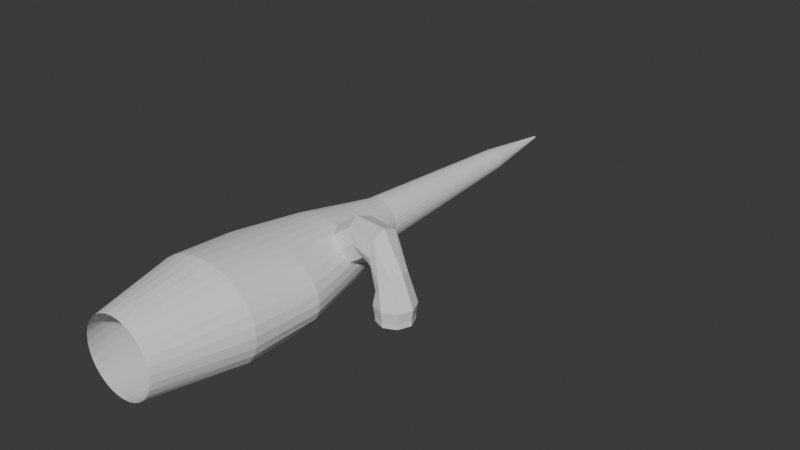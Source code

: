 # Source: Simple_TUT_Reptile_Anatomy_0805.blend  (saved by Blender 4.4.32; exported with 4.5.12 LTS)
import bpy
from mathutils import Matrix  # noqa: F401  (used for matrix-valued properties, if any)

bpy.ops.wm.read_factory_settings(use_empty=True)
scene = bpy.context.scene
scene.name = 'Scene'

# ---- collections
col_collection = bpy.data.collections.new('Collection'); scene.collection.children.link(col_collection)

# ---- world
world_world = bpy.data.worlds.new('World'); scene.world = world_world
world_world.use_nodes = True; world_world.node_tree.nodes.clear()
_N = world_world.node_tree.nodes; _L = world_world.node_tree.links
n0 = _N.new('ShaderNodeOutputWorld'); n0.name = 'World Output'; n0.location = (300, 300)
n1 = _N.new('ShaderNodeBackground'); n1.name = 'Background'; n1.location = (10, 300)
n1.inputs[0].default_value = (0.05088, 0.05088, 0.05088, 1.0)
_L.new(n1.outputs[0], n0.inputs[0])
n0.is_active_output = True
world_world.color = (0.05088, 0.05088, 0.05088)
world_world.sun_shadow_jitter_overblur = 0.0

# ---- meshes
me_cylinder = bpy.data.meshes.new('Cylinder')
me_cylinder.from_pydata([(0.0, 0.7533, -0.7533), (0.0, 1.0, 1.0), (0.147, 0.7388, -0.7533), (0.2342, 0.9808, 1.0), (0.2883, 0.696, -0.7533), (0.4594, 0.9239, 1.0), (0.4185, 0.6263, -0.7533), (0.6669, 0.8315, 1.0), (0.5327, 0.5327, -0.7533), (0.8488, 0.7071, 1.0), (0.6263, 0.4185, -0.7533), (0.9981, 0.5556, 1.0), (0.696, 0.2883, -0.7533), (1.109, 0.3827, 1.0), (0.7388, 0.147, -0.7533), (1.177, 0.1951, 1.0), (0.7533, -1.323e-23, -0.7533), (1.2, 0.0, 1.0), (0.7388, -0.147, -0.7533), (1.177, -0.1951, 1.0), (0.696, -0.2883, -0.7533), (1.109, -0.3827, 1.0), (0.6263, -0.4185, -0.7533), (0.9981, -0.5556, 1.0), (0.5327, -0.5327, -0.7533), (0.8488, -0.7071, 1.0), (0.4185, -0.6263, -0.7533), (0.6669, -0.8315, 1.0), (0.2883, -0.696, -0.7533), (0.4594, -0.9239, 1.0), (0.147, -0.7388, -0.7533), (0.2342, -0.9808, 1.0), (0.0, -0.7533, -0.7533), (0.0, -1.0, 1.0), (0.0, 0.7218, 3.745), (0.1764, 0.708, 3.745), (0.3461, 0.6669, 3.745), (0.5024, 0.6002, 3.745), (0.6394, 0.5104, 3.745), (0.7519, 0.401, 3.745), (0.8355, 0.2762, 3.745), (0.8869, 0.1408, 3.745), (0.9043, -1.322e-07, 3.745), (0.8869, -0.1408, 3.745), (0.8355, -0.2762, 3.745), (0.7519, -0.401, 3.745), (0.6394, -0.5104, 3.745), (0.5024, -0.6002, 3.745), (0.3461, -0.6669, 3.745), (0.1764, -0.708, 3.745), (0.0, -0.7218, 3.745), (1.041, 0.4783, 2.373), (1.157, 0.3295, 2.373), (1.157, -0.3295, 2.373), (1.041, -0.4783, 2.373), (0.2444, -0.8444, 2.373), (0.0, -0.8609, 2.373), (0.6959, 0.7158, 2.373), (0.8857, 0.6088, 2.373), (1.253, -6.608e-08, 2.373), (1.229, -0.168, 2.373), (0.6959, -0.7158, 2.373), (0.4793, -0.7954, 2.373), (0.2444, 0.8444, 2.373), (0.4793, 0.7954, 2.373), (1.229, 0.168, 2.373), (0.8857, -0.6088, 2.373), (0.0, 0.8609, 2.373), (0.0, 0.4534, 5.279), (0.08845, 0.4446, 5.279), (0.1735, 0.4188, 5.279), (0.2519, 0.377, 5.279), (0.3206, 0.3206, 5.279), (0.377, 0.2519, 5.279), (0.4188, 0.1735, 5.279), (0.4446, 0.08845, 5.279), (0.4534, -2.11e-07, 5.279), (0.4446, -0.08845, 5.279), (0.4188, -0.1735, 5.279), (0.377, -0.2519, 5.279), (0.3206, -0.3206, 5.279), (0.2519, -0.377, 5.279), (0.1735, -0.4188, 5.279), (0.08845, -0.4446, 5.279), (0.0, -0.4534, 5.279), (0.0, 0.2297, 9.003), (0.04482, 0.2253, 9.003), (0.08791, 0.2122, 9.003), (0.1276, 0.191, 9.003), (0.1624, 0.1624, 9.003), (0.191, 0.1276, 9.003), (0.2122, 0.08791, 9.003), (0.2253, 0.04482, 9.003), (0.2297, -3.835e-07, 9.003), (0.2253, -0.04482, 9.003), (0.2122, -0.08791, 9.003), (0.191, -0.1276, 9.003), (0.1624, -0.1624, 9.003), (0.1276, -0.191, 9.003), (0.08791, -0.2122, 9.003), (0.04482, -0.2253, 9.003), (0.0, -0.2297, 9.003), (0.1307, 0.3155, 7.141), (0.1898, 0.284, 7.141), (0.3155, -0.1307, 7.141), (0.284, -0.1898, 7.141), (0.2415, 0.2415, 7.141), (0.2415, -0.2415, 7.141), (0.284, 0.1898, 7.141), (0.1898, -0.284, 7.141), (0.3155, 0.1307, 7.141), (0.1307, -0.3155, 7.141), (0.335, 0.06663, 7.141), (0.06663, -0.335, 7.141), (0.3415, -2.972e-07, 7.141), (0.0, 0.3415, 7.141), (0.06663, 0.335, 7.141), (0.0, -0.3415, 7.141), (0.335, -0.06663, 7.141), (0.0, 0.02323, 10.6), (0.004532, 0.02278, 10.6), (0.008889, 0.02146, 10.6), (0.01291, 0.01931, 10.6), (0.01643, 0.01643, 10.6), (0.01931, 0.0129, 10.6), (0.02146, 0.008889, 10.6), (0.02278, 0.004531, 10.6), (0.02323, -4.623e-07, 10.6), (0.02278, -0.004532, 10.6), (0.02146, -0.00889, 10.6), (0.01931, -0.01291, 10.6), (0.01643, -0.01643, 10.6), (0.01291, -0.01931, 10.6), (0.008889, -0.02146, 10.6), (0.004532, -0.02278, 10.6), (0.0, -0.02323, 10.6)], [], [(0, 1, 3, 2), (2, 3, 5, 4), (4, 5, 7, 6), (6, 7, 9, 8), (8, 9, 11, 10), (10, 11, 13, 12), (12, 13, 15, 14), (14, 15, 17, 16), (16, 17, 19, 18), (18, 19, 21, 20), (20, 21, 23, 22), (22, 23, 25, 24), (24, 25, 27, 26), (26, 27, 29, 28), (28, 29, 31, 30), (30, 31, 33, 32), (52, 51, 39, 40), (54, 53, 44, 45), (56, 55, 49, 50), (58, 57, 37, 38), (60, 59, 42, 43), (62, 61, 47, 48), (64, 63, 35, 36), (65, 52, 40, 41), (66, 54, 45, 46), (51, 58, 38, 39), (53, 60, 43, 44), (55, 62, 48, 49), (57, 64, 36, 37), (59, 65, 41, 42), (63, 67, 34, 35), (61, 66, 46, 47), (27, 25, 66, 61), (3, 1, 67, 63), (17, 15, 65, 59), (7, 5, 64, 57), (31, 29, 62, 55), (21, 19, 60, 53), (11, 9, 58, 51), (25, 23, 54, 66), (15, 13, 52, 65), (5, 3, 63, 64), (29, 27, 61, 62), (19, 17, 59, 60), (9, 7, 57, 58), (33, 31, 55, 56), (23, 21, 53, 54), (13, 11, 51, 52), (44, 43, 77, 78), (37, 36, 70, 71), (45, 44, 78, 79), (38, 37, 71, 72), (46, 45, 79, 80), (39, 38, 72, 73), (47, 46, 80, 81), (40, 39, 73, 74), (48, 47, 81, 82), (41, 40, 74, 75), (49, 48, 82, 83), (42, 41, 75, 76), (35, 34, 68, 69), (50, 49, 83, 84), (43, 42, 76, 77), (36, 35, 69, 70), (103, 102, 87, 88), (105, 104, 95, 96), (106, 103, 88, 89), (107, 105, 96, 97), (108, 106, 89, 90), (109, 107, 97, 98), (110, 108, 90, 91), (111, 109, 98, 99), (112, 110, 91, 92), (113, 111, 99, 100), (114, 112, 92, 93), (116, 115, 85, 86), (117, 113, 100, 101), (118, 114, 93, 94), (102, 116, 86, 87), (104, 118, 94, 95), (78, 77, 118, 104), (70, 69, 116, 102), (77, 76, 114, 118), (84, 83, 113, 117), (69, 68, 115, 116), (76, 75, 112, 114), (83, 82, 111, 113), (75, 74, 110, 112), (82, 81, 109, 111), (74, 73, 108, 110), (81, 80, 107, 109), (73, 72, 106, 108), (80, 79, 105, 107), (72, 71, 103, 106), (79, 78, 104, 105), (71, 70, 102, 103), (87, 86, 120, 121), (95, 94, 128, 129), (88, 87, 121, 122), (96, 95, 129, 130), (89, 88, 122, 123), (97, 96, 130, 131), (90, 89, 123, 124), (98, 97, 131, 132), (91, 90, 124, 125), (99, 98, 132, 133), (92, 91, 125, 126), (100, 99, 133, 134), (93, 92, 126, 127), (86, 85, 119, 120), (101, 100, 134, 135), (94, 93, 127, 128), (120, 119, 135, 134, 133, 132, 131, 130, 129, 128, 127, 126, 125, 124, 123, 122, 121)])
_uv = me_cylinder.uv_layers.new(name='UVMap')
_uv.uv.foreach_set('vector', [1.0, 0.5, 1.0, 1.0, 0.9688, 1.0, 0.9688, 0.5, 0.9688, 0.5, 0.9688, 1.0, 0.9375, 1.0, 0.9375, 0.5, 0.9375, 0.5, 0.9375, 1.0, 0.9062, 1.0, 0.9062, 0.5, 0.9062, 0.5, 0.9062, 1.0, 0.875, 1.0, 0.875, 0.5, 0.875, 0.5, 0.875, 1.0, 0.8438, 1.0, 0.8438, 0.5, 0.8438, 0.5, 0.8438, 1.0, 0.8125, 1.0, 0.8125, 0.5, 0.8125, 0.5, 0.8125, 1.0, 0.7812, 1.0, 0.7812, 0.5, 0.7812, 0.5, 0.7812, 1.0, 0.75, 1.0, 0.75, 0.5, 0.75, 0.5, 0.75, 1.0, 0.7188, 1.0, 0.7188, 0.5, 0.7188, 0.5, 0.7188, 1.0, 0.6875, 1.0, 0.6875, 0.5, 0.6875, 0.5, 0.6875, 1.0, 0.6562, 1.0, 0.6562, 0.5, 0.6562, 0.5, 0.6562, 1.0, 0.625, 1.0, 0.625, 0.5, 0.625, 0.5, 0.625, 1.0, 0.5938, 1.0, 0.5938, 0.5, 0.5938, 0.5, 0.5938, 1.0, 0.5625, 1.0, 0.5625, 0.5, 0.5625, 0.5, 0.5625, 1.0, 0.5312, 1.0, 0.5312, 0.5, 0.5312, 0.5, 0.5312, 1.0, 0.5, 1.0, 0.5, 0.5, 0.8125, 1.0, 0.8438, 1.0, 0.8438, 1.0, 0.8125, 1.0, 0.6562, 1.0, 0.6875, 1.0, 0.6875, 1.0, 0.6562, 1.0, 0.5, 1.0, 0.5312, 1.0, 0.5312, 1.0, 0.5, 1.0, 0.875, 1.0, 0.9062, 1.0, 0.9062, 1.0, 0.875, 1.0, 0.7188, 1.0, 0.75, 1.0, 0.75, 1.0, 0.7188, 1.0, 0.5625, 1.0, 0.5938, 1.0, 0.5938, 1.0, 0.5625, 1.0, 0.9375, 1.0, 0.9688, 1.0, 0.9688, 1.0, 0.9375, 1.0, 0.7812, 1.0, 0.8125, 1.0, 0.8125, 1.0, 0.7812, 1.0, 0.625, 1.0, 0.6562, 1.0, 0.6562, 1.0, 0.625, 1.0, 0.8438, 1.0, 0.875, 1.0, 0.875, 1.0, 0.8438, 1.0, 0.6875, 1.0, 0.7188, 1.0, 0.7188, 1.0, 0.6875, 1.0, 0.5312, 1.0, 0.5625, 1.0, 0.5625, 1.0, 0.5312, 1.0, 0.9062, 1.0, 0.9375, 1.0, 0.9375, 1.0, 0.9062, 1.0, 0.75, 1.0, 0.7812, 1.0, 0.7812, 1.0, 0.75, 1.0, 0.9688, 1.0, 1.0, 1.0, 1.0, 1.0, 0.9688, 1.0, 0.5938, 1.0, 0.625, 1.0, 0.625, 1.0, 0.5938, 1.0, 0.5938, 1.0, 0.625, 1.0, 0.625, 1.0, 0.5938, 1.0, 0.9688, 1.0, 1.0, 1.0, 1.0, 1.0, 0.9688, 1.0, 0.75, 1.0, 0.7812, 1.0, 0.7812, 1.0, 0.75, 1.0, 0.9062, 1.0, 0.9375, 1.0, 0.9375, 1.0, 0.9062, 1.0, 0.5312, 1.0, 0.5625, 1.0, 0.5625, 1.0, 0.5312, 1.0, 0.6875, 1.0, 0.7188, 1.0, 0.7188, 1.0, 0.6875, 1.0, 0.8438, 1.0, 0.875, 1.0, 0.875, 1.0, 0.8438, 1.0, 0.625, 1.0, 0.6562, 1.0, 0.6562, 1.0, 0.625, 1.0, 0.7812, 1.0, 0.8125, 1.0, 0.8125, 1.0, 0.7812, 1.0, 0.9375, 1.0, 0.9688, 1.0, 0.9688, 1.0, 0.9375, 1.0, 0.5625, 1.0, 0.5938, 1.0, 0.5938, 1.0, 0.5625, 1.0, 0.7188, 1.0, 0.75, 1.0, 0.75, 1.0, 0.7188, 1.0, 0.875, 1.0, 0.9062, 1.0, 0.9062, 1.0, 0.875, 1.0, 0.5, 1.0, 0.5312, 1.0, 0.5312, 1.0, 0.5, 1.0, 0.6562, 1.0, 0.6875, 1.0, 0.6875, 1.0, 0.6562, 1.0, 0.8125, 1.0, 0.8438, 1.0, 0.8438, 1.0, 0.8125, 1.0, 0.6875, 1.0, 0.7188, 1.0, 0.7188, 1.0, 0.6875, 1.0, 0.9062, 1.0, 0.9375, 1.0, 0.9375, 1.0, 0.9062, 1.0, 0.6562, 1.0, 0.6875, 1.0, 0.6875, 1.0, 0.6562, 1.0, 0.875, 1.0, 0.9062, 1.0, 0.9062, 1.0, 0.875, 1.0, 0.625, 1.0, 0.6562, 1.0, 0.6562, 1.0, 0.625, 1.0, 0.8438, 1.0, 0.875, 1.0, 0.875, 1.0, 0.8438, 1.0, 0.5938, 1.0, 0.625, 1.0, 0.625, 1.0, 0.5938, 1.0, 0.8125, 1.0, 0.8438, 1.0, 0.8438, 1.0, 0.8125, 1.0, 0.5625, 1.0, 0.5938, 1.0, 0.5938, 1.0, 0.5625, 1.0, 0.7812, 1.0, 0.8125, 1.0, 0.8125, 1.0, 0.7812, 1.0, 0.5312, 1.0, 0.5625, 1.0, 0.5625, 1.0, 0.5312, 1.0, 0.75, 1.0, 0.7812, 1.0, 0.7812, 1.0, 0.75, 1.0, 0.9688, 1.0, 1.0, 1.0, 1.0, 1.0, 0.9688, 1.0, 0.5, 1.0, 0.5312, 1.0, 0.5312, 1.0, 0.5, 1.0, 0.7188, 1.0, 0.75, 1.0, 0.75, 1.0, 0.7188, 1.0, 0.9375, 1.0, 0.9688, 1.0, 0.9688, 1.0, 0.9375, 1.0, 0.9062, 1.0, 0.9375, 1.0, 0.9375, 1.0, 0.9062, 1.0, 0.6562, 1.0, 0.6875, 1.0, 0.6875, 1.0, 0.6562, 1.0, 0.875, 1.0, 0.9062, 1.0, 0.9062, 1.0, 0.875, 1.0, 0.625, 1.0, 0.6562, 1.0, 0.6562, 1.0, 0.625, 1.0, 0.8438, 1.0, 0.875, 1.0, 0.875, 1.0, 0.8438, 1.0, 0.5938, 1.0, 0.625, 1.0, 0.625, 1.0, 0.5938, 1.0, 0.8125, 1.0, 0.8438, 1.0, 0.8438, 1.0, 0.8125, 1.0, 0.5625, 1.0, 0.5938, 1.0, 0.5938, 1.0, 0.5625, 1.0, 0.7812, 1.0, 0.8125, 1.0, 0.8125, 1.0, 0.7812, 1.0, 0.5312, 1.0, 0.5625, 1.0, 0.5625, 1.0, 0.5312, 1.0, 0.75, 1.0, 0.7812, 1.0, 0.7812, 1.0, 0.75, 1.0, 0.9688, 1.0, 1.0, 1.0, 1.0, 1.0, 0.9688, 1.0, 0.5, 1.0, 0.5312, 1.0, 0.5312, 1.0, 0.5, 1.0, 0.7188, 1.0, 0.75, 1.0, 0.75, 1.0, 0.7188, 1.0, 0.9375, 1.0, 0.9688, 1.0, 0.9688, 1.0, 0.9375, 1.0, 0.6875, 1.0, 0.7188, 1.0, 0.7188, 1.0, 0.6875, 1.0, 0.6875, 1.0, 0.7188, 1.0, 0.7188, 1.0, 0.6875, 1.0, 0.9375, 1.0, 0.9688, 1.0, 0.9688, 1.0, 0.9375, 1.0, 0.7188, 1.0, 0.75, 1.0, 0.75, 1.0, 0.7188, 1.0, 0.5, 1.0, 0.5312, 1.0, 0.5312, 1.0, 0.5, 1.0, 0.9688, 1.0, 1.0, 1.0, 1.0, 1.0, 0.9688, 1.0, 0.75, 1.0, 0.7812, 1.0, 0.7812, 1.0, 0.75, 1.0, 0.5312, 1.0, 0.5625, 1.0, 0.5625, 1.0, 0.5312, 1.0, 0.7812, 1.0, 0.8125, 1.0, 0.8125, 1.0, 0.7812, 1.0, 0.5625, 1.0, 0.5938, 1.0, 0.5938, 1.0, 0.5625, 1.0, 0.8125, 1.0, 0.8438, 1.0, 0.8438, 1.0, 0.8125, 1.0, 0.5938, 1.0, 0.625, 1.0, 0.625, 1.0, 0.5938, 1.0, 0.8438, 1.0, 0.875, 1.0, 0.875, 1.0, 0.8438, 1.0, 0.625, 1.0, 0.6562, 1.0, 0.6562, 1.0, 0.625, 1.0, 0.875, 1.0, 0.9062, 1.0, 0.9062, 1.0, 0.875, 1.0, 0.6562, 1.0, 0.6875, 1.0, 0.6875, 1.0, 0.6562, 1.0, 0.9062, 1.0, 0.9375, 1.0, 0.9375, 1.0, 0.9062, 1.0, 0.9375, 1.0, 0.9688, 1.0, 0.9688, 1.0, 0.9375, 1.0, 0.6875, 1.0, 0.7188, 1.0, 0.7188, 1.0, 0.6875, 1.0, 0.9062, 1.0, 0.9375, 1.0, 0.9375, 1.0, 0.9062, 1.0, 0.6562, 1.0, 0.6875, 1.0, 0.6875, 1.0, 0.6562, 1.0, 0.875, 1.0, 0.9062, 1.0, 0.9062, 1.0, 0.875, 1.0, 0.625, 1.0, 0.6562, 1.0, 0.6562, 1.0, 0.625, 1.0, 0.8438, 1.0, 0.875, 1.0, 0.875, 1.0, 0.8438, 1.0, 0.5938, 1.0, 0.625, 1.0, 0.625, 1.0, 0.5938, 1.0, 0.8125, 1.0, 0.8438, 1.0, 0.8438, 1.0, 0.8125, 1.0, 0.5625, 1.0, 0.5938, 1.0, 0.5938, 1.0, 0.5625, 1.0, 0.7812, 1.0, 0.8125, 1.0, 0.8125, 1.0, 0.7812, 1.0, 0.5312, 1.0, 0.5625, 1.0, 0.5625, 1.0, 0.5312, 1.0, 0.75, 1.0, 0.7812, 1.0, 0.7812, 1.0, 0.75, 1.0, 0.9688, 1.0, 1.0, 1.0, 1.0, 1.0, 0.9688, 1.0, 0.5, 1.0, 0.5312, 1.0, 0.5312, 1.0, 0.5, 1.0, 0.7188, 1.0, 0.75, 1.0, 0.75, 1.0, 0.7188, 1.0, 0.9688, 1.0, 1.0, 1.0, 0.5, 1.0, 0.5312, 1.0, 0.5625, 1.0, 0.5938, 1.0, 0.625, 1.0, 0.6562, 1.0, 0.6875, 1.0, 0.7188, 1.0, 0.75, 1.0, 0.7812, 1.0, 0.8125, 1.0, 0.8438, 1.0, 0.875, 1.0, 0.9062, 1.0, 0.9375, 1.0])
me_cylinder.update()
me_cylinder_001 = bpy.data.meshes.new('Cylinder.001')
me_cylinder_001.from_pydata([(9.341e-09, 0.4024, -0.4024), (0.09212, 0.4024, 0.07795), (0.2846, 0.2846, -0.4024), (0.3745, 0.2846, 0.04239), (0.4024, 1.187e-08, -0.4024), (0.4914, 6.223e-08, 0.02765), (0.2846, -0.2846, -0.4024), (0.3745, -0.2846, 0.04239), (9.341e-09, -0.4024, -0.4024), (0.09212, -0.4024, 0.07795), (-0.2846, -0.2846, -0.4024), (-0.1902, -0.2846, 0.1135), (-0.4024, 1.187e-08, -0.4024), (-0.3072, 4.871e-08, 0.1283), (-0.2846, 0.2846, -0.4024), (-0.1902, 0.2846, 0.1135), (0.4768, 0.2081, 0.4596), (0.6718, 0.09025, 0.2662), (0.7526, -0.1943, 0.1861), (0.6718, -0.4789, 0.2662), (0.4768, -0.5968, 0.4596), (0.2817, -0.4789, 0.6529), (0.2009, -0.1943, 0.733), (0.2817, 0.09025, 0.6529), (0.9988, -0.3081, 0.6539), (0.9938, -0.3995, 0.4333), (0.9917, -0.6201, 0.342), (0.9938, -0.8407, 0.4333), (0.9988, -0.932, 0.6539), (1.004, -0.8407, 0.8744), (1.006, -0.6201, 0.9657), (1.004, -0.3995, 0.8744), (1.335, -0.244, 0.4279), (1.149, -0.3542, 0.2381), (1.072, -0.6201, 0.1595), (1.149, -0.886, 0.2381), (1.335, -0.9961, 0.4279), (1.521, -0.886, 0.6177), (1.599, -0.6201, 0.6963), (1.521, -0.3542, 0.6177), (1.482, -0.2791, 0.2774), (1.313, -0.379, 0.1053), (1.243, -0.6201, 0.03404), (1.313, -0.8612, 0.1053), (1.482, -0.9611, 0.2774), (1.651, -0.8612, 0.4495), (1.721, -0.6201, 0.5208), (1.651, -0.379, 0.4495), (1.55, -0.2791, 0.2109), (1.381, -0.379, 0.0388), (1.311, -0.6201, -0.03248), (1.381, -0.8612, 0.0388), (1.55, -0.9611, 0.2109), (1.718, -0.8612, 0.383), (1.788, -0.6201, 0.4543), (1.718, -0.379, 0.383)], [], [(0, 1, 3, 2), (2, 3, 5, 4), (4, 5, 7, 6), (6, 7, 9, 8), (8, 9, 11, 10), (10, 11, 13, 12), (7, 5, 18, 19), (12, 13, 15, 14), (14, 15, 1, 0), (0, 2, 4, 6, 8, 10, 12, 14), (23, 22, 30, 31), (13, 11, 21, 22), (9, 7, 19, 20), (15, 13, 22, 23), (5, 3, 17, 18), (11, 9, 20, 21), (1, 15, 23, 16), (3, 1, 16, 17), (26, 25, 33, 34), (21, 20, 28, 29), (19, 18, 26, 27), (17, 16, 24, 25), (16, 23, 31, 24), (22, 21, 29, 30), (20, 19, 27, 28), (18, 17, 25, 26), (32, 39, 47, 40), (31, 30, 38, 39), (29, 28, 36, 37), (27, 26, 34, 35), (25, 24, 32, 33), (24, 31, 39, 32), (30, 29, 37, 38), (28, 27, 35, 36), (45, 44, 52, 53), (38, 37, 45, 46), (36, 35, 43, 44), (34, 33, 41, 42), (39, 38, 46, 47), (37, 36, 44, 45), (35, 34, 42, 43), (33, 32, 40, 41), (49, 48, 55, 54, 53, 52, 51, 50), (43, 42, 50, 51), (41, 40, 48, 49), (40, 47, 55, 48), (46, 45, 53, 54), (44, 43, 51, 52), (42, 41, 49, 50), (47, 46, 54, 55)])
_uv = me_cylinder_001.uv_layers.new(name='UVMap')
_uv.uv.foreach_set('vector', [1.0, 0.5, 1.0, 1.0, 0.875, 1.0, 0.875, 0.5, 0.875, 0.5, 0.875, 1.0, 0.75, 1.0, 0.75, 0.5, 0.75, 0.5, 0.75, 1.0, 0.625, 1.0, 0.625, 0.5, 0.625, 0.5, 0.625, 1.0, 0.5, 1.0, 0.5, 0.5, 0.5, 0.5, 0.5, 1.0, 0.375, 1.0, 0.375, 0.5, 0.375, 0.5, 0.375, 1.0, 0.25, 1.0, 0.25, 0.5, 0.625, 1.0, 0.75, 1.0, 0.75, 1.0, 0.625, 1.0, 0.25, 0.5, 0.25, 1.0, 0.125, 1.0, 0.125, 0.5, 0.125, 0.5, 0.125, 1.0, 0.0, 1.0, 0.0, 0.5, 0.75, 0.49, 0.9197, 0.4197, 0.99, 0.25, 0.9197, 0.08029, 0.75, 0.01, 0.5803, 0.08029, 0.51, 0.25, 0.5803, 0.4197, 0.125, 1.0, 0.25, 1.0, 0.25, 1.0, 0.125, 1.0, 0.25, 1.0, 0.375, 1.0, 0.375, 1.0, 0.25, 1.0, 0.5, 1.0, 0.625, 1.0, 0.625, 1.0, 0.5, 1.0, 0.125, 1.0, 0.25, 1.0, 0.25, 1.0, 0.125, 1.0, 0.75, 1.0, 0.875, 1.0, 0.875, 1.0, 0.75, 1.0, 0.375, 1.0, 0.5, 1.0, 0.5, 1.0, 0.375, 1.0, 0.0, 1.0, 0.125, 1.0, 0.125, 1.0, 0.0, 1.0, 0.875, 1.0, 1.0, 1.0, 1.0, 1.0, 0.875, 1.0, 0.75, 1.0, 0.875, 1.0, 0.875, 1.0, 0.75, 1.0, 0.375, 1.0, 0.5, 1.0, 0.5, 1.0, 0.375, 1.0, 0.625, 1.0, 0.75, 1.0, 0.75, 1.0, 0.625, 1.0, 0.875, 1.0, 1.0, 1.0, 1.0, 1.0, 0.875, 1.0, 0.0, 1.0, 0.125, 1.0, 0.125, 1.0, 0.0, 1.0, 0.25, 1.0, 0.375, 1.0, 0.375, 1.0, 0.25, 1.0, 0.5, 1.0, 0.625, 1.0, 0.625, 1.0, 0.5, 1.0, 0.75, 1.0, 0.875, 1.0, 0.875, 1.0, 0.75, 1.0, 0.0, 1.0, 0.125, 1.0, 0.125, 1.0, 0.0, 1.0, 0.125, 1.0, 0.25, 1.0, 0.25, 1.0, 0.125, 1.0, 0.375, 1.0, 0.5, 1.0, 0.5, 1.0, 0.375, 1.0, 0.625, 1.0, 0.75, 1.0, 0.75, 1.0, 0.625, 1.0, 0.875, 1.0, 1.0, 1.0, 1.0, 1.0, 0.875, 1.0, 0.0, 1.0, 0.125, 1.0, 0.125, 1.0, 0.0, 1.0, 0.25, 1.0, 0.375, 1.0, 0.375, 1.0, 0.25, 1.0, 0.5, 1.0, 0.625, 1.0, 0.625, 1.0, 0.5, 1.0, 0.375, 1.0, 0.5, 1.0, 0.5, 1.0, 0.375, 1.0, 0.25, 1.0, 0.375, 1.0, 0.375, 1.0, 0.25, 1.0, 0.5, 1.0, 0.625, 1.0, 0.625, 1.0, 0.5, 1.0, 0.75, 1.0, 0.875, 1.0, 0.875, 1.0, 0.75, 1.0, 0.125, 1.0, 0.25, 1.0, 0.25, 1.0, 0.125, 1.0, 0.375, 1.0, 0.5, 1.0, 0.5, 1.0, 0.375, 1.0, 0.625, 1.0, 0.75, 1.0, 0.75, 1.0, 0.625, 1.0, 0.875, 1.0, 1.0, 1.0, 1.0, 1.0, 0.875, 1.0, 0.4197, 0.4197, 0.25, 0.49, 0.08029, 0.4197, 0.01, 0.25, 0.08029, 0.08029, 0.25, 0.01, 0.4197, 0.08029, 0.49, 0.25, 0.625, 1.0, 0.75, 1.0, 0.75, 1.0, 0.625, 1.0, 0.875, 1.0, 1.0, 1.0, 1.0, 1.0, 0.875, 1.0, 0.0, 1.0, 0.125, 1.0, 0.125, 1.0, 0.0, 1.0, 0.25, 1.0, 0.375, 1.0, 0.375, 1.0, 0.25, 1.0, 0.5, 1.0, 0.625, 1.0, 0.625, 1.0, 0.5, 1.0, 0.75, 1.0, 0.875, 1.0, 0.875, 1.0, 0.75, 1.0, 0.125, 1.0, 0.25, 1.0, 0.25, 1.0, 0.125, 1.0])
me_cylinder_001.update()

# ---- objects
ob_cylinder = bpy.data.objects.new('Cylinder', me_cylinder)
ob_cylinder_001 = bpy.data.objects.new('Cylinder.001', me_cylinder_001)

# ---- transforms, parenting, visibility, modifiers, constraints
ob_cylinder.location = (0.0, -2.908, 0.0)
ob_cylinder.rotation_euler = (-1.571, -2.22e-16, 2.22e-16)
_m = ob_cylinder.modifiers.new('Mirror', 'MIRROR')
_m.use_clip = True
ob_cylinder_001.location = (0.9992, 0.8368, 0.6727)
ob_cylinder_001.rotation_euler = (5.381e-08, 0.7756, 1.317e-07)

# ---- collection membership
col_collection.objects.link(ob_cylinder)
col_collection.objects.link(ob_cylinder_001)

# ---- scene / render settings (as saved in the file)
scene.frame_start = 1; scene.frame_end = 250; scene.frame_set(1)
scene.render.engine = 'BLENDER_EEVEE_NEXT'
bpy.context.view_layer.update()

# ---- added for rendering (the .blend has no active camera and no usable light): camera, sun
cam_auto = bpy.data.cameras.new('AutoCamera')
cam_auto.lens = 50.0
cam_auto.sensor_width = 36.0
cam_auto.clip_end = 1000.0
ob_auto_camera = bpy.data.objects.new('AutoCamera', cam_auto)
scene.collection.objects.link(ob_auto_camera)
ob_auto_camera.location = (12.3143, -11.743, 9.49358)
ob_auto_camera.rotation_euler = (1.09748, -7.21219e-08, 0.694738)
scene.camera = ob_auto_camera
light_auto_sun = bpy.data.lights.new('AutoSun', 'SUN')
light_auto_sun.energy = 3.0
light_auto_sun.angle = 0.0523599
ob_auto_sun = bpy.data.objects.new('AutoSun', light_auto_sun)
scene.collection.objects.link(ob_auto_sun)
ob_auto_sun.rotation_euler = (0.872665, 0.174533, 0.523599)
bpy.context.view_layer.update()
